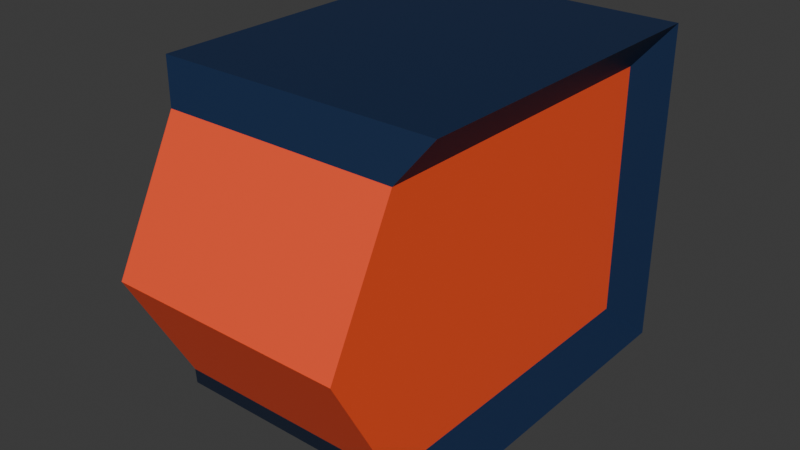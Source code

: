 # Source: logo-bottom_-_L.blend  (saved by Blender 4.5.87; exported with 4.5.12 LTS)
import bpy
from mathutils import Matrix  # noqa: F401  (used for matrix-valued properties, if any)

bpy.ops.wm.read_factory_settings(use_empty=True)
scene = bpy.context.scene
scene.name = 'Scene'

# ---- collections
col_collection = bpy.data.collections.new('Collection'); scene.collection.children.link(col_collection)

# ---- materials (node trees are filled in below, after node groups)
mat_logo_blue = bpy.data.materials.new('logo.blue')
mat_logo_orange = bpy.data.materials.new('logo.orange')

# ---- material node trees
mat_logo_blue.use_nodes = True; mat_logo_blue.node_tree.nodes.clear()
_N = mat_logo_blue.node_tree.nodes; _L = mat_logo_blue.node_tree.links
n0 = _N.new('ShaderNodeBsdfPrincipled'); n0.name = 'Principled BSDF'; n0.location = (-200, 100)
n0.inputs[0].default_value = (0.006512, 0.02217, 0.07036, 1.0)
n1 = _N.new('ShaderNodeOutputMaterial'); n1.name = 'Material Output'; n1.location = (200, 100)
_L.new(n0.outputs[0], n1.inputs[0])
n1.is_active_output = True
mat_logo_orange.use_nodes = True; mat_logo_orange.node_tree.nodes.clear()
_N = mat_logo_orange.node_tree.nodes; _L = mat_logo_orange.node_tree.links
n0 = _N.new('ShaderNodeBsdfPrincipled'); n0.name = 'Principled BSDF'; n0.location = (-200, 100)
n0.inputs[0].default_value = (1.0, 0.09084, 0.02732, 1.0)
n1 = _N.new('ShaderNodeOutputMaterial'); n1.name = 'Material Output'; n1.location = (200, 100)
_L.new(n0.outputs[0], n1.inputs[0])
n1.is_active_output = True

# ---- world
world_world = bpy.data.worlds.new('World'); scene.world = world_world
world_world.use_nodes = True; world_world.node_tree.nodes.clear()
_N = world_world.node_tree.nodes; _L = world_world.node_tree.links
n0 = _N.new('ShaderNodeOutputWorld'); n0.name = 'World Output'; n0.location = (300, 300)
n1 = _N.new('ShaderNodeBackground'); n1.name = 'Background'; n1.location = (10, 300)
n1.inputs[0].default_value = (0.05088, 0.05088, 0.05088, 1.0)
_L.new(n1.outputs[0], n0.inputs[0])
n0.is_active_output = True
world_world.color = (0.05088, 0.05088, 0.05088)
world_world.use_sun_shadow = False
world_world.sun_shadow_jitter_overblur = 0.0

# ---- meshes
me_cube_002 = bpy.data.meshes.new('Cube.002')
me_cube_002.from_pydata([(-0.485, 0.7417, -0.5207), (0.485, 0.7417, -0.5207), (-0.485, 0.7417, 0.5257), (0.485, 0.7417, 0.5257), (0.585, 0.8917, 0.6757), (0.585, 0.8917, -0.6707), (-0.585, 0.8917, -0.6707), (-0.585, 0.8917, 0.6757), (0.485, -0.6248, 0.5257), (-0.585, -0.5473, 0.6757), (0.585, -0.5532, -0.6707), (0.485, -0.6346, -0.5207), (0.585, -0.5473, 0.6757), (-0.585, -0.5532, -0.6707), (-0.485, -0.6248, 0.5257), (-0.485, -0.6346, -0.5207), (-0.485, -0.9067, -0.01971), (0.485, -0.9067, -0.01971)], [], [(6, 7, 4, 5), (1, 3, 8, 17, 11), (6, 5, 10, 13), (4, 7, 9, 12), (3, 1, 5, 4), (1, 11, 10, 5), (0, 2, 7, 6), (2, 14, 9, 7), (12, 8, 3, 4), (15, 16, 14, 2, 0), (13, 15, 0, 6), (8, 12, 9, 14), (16, 17, 8, 14), (15, 11, 17, 16), (10, 11, 15, 13)])
me_cube_002.polygons.foreach_set('material_index', [0, 1, 0, 0, 0, 0, 0, 0, 0, 1, 0, 0, 1, 1, 0])
_uv = me_cube_002.uv_layers.new(name='UVMap')
_uv.uv.foreach_set('vector', [0.375, 0.25, 0.4423, 0.25, 0.4423, 0.5, 0.375, 0.5, 0.3825, 0.5109, 0.4348, 0.5109, 0.4348, 0.6102, 0.4076, 0.6307, 0.3825, 0.6109, 0.125, 0.5, 0.375, 0.5, 0.375, 0.605, 0.125, 0.605, 0.4423, 0.5, 0.4423, 0.25, 0.4423, 0.1454, 0.4423, 0.6046, 0.4348, 0.5109, 0.3825, 0.5109, 0.375, 0.5, 0.4423, 0.5, 0.3825, 0.5109, 0.3825, 0.6109, 0.375, 0.605, 0.375, 0.5, 0.3825, 0.2391, 0.4348, 0.2391, 0.4423, 0.25, 0.375, 0.25, 0.4348, 0.2391, 0.4348, 0.1398, 0.4423, 0.1454, 0.4423, 0.25, 0.4423, 0.6046, 0.4348, 0.6102, 0.4348, 0.5109, 0.4423, 0.5, 0.3825, 0.1391, 0.4076, 0.1193, 0.4348, 0.1398, 0.4348, 0.2391, 0.3825, 0.2391, 0.375, 0.145, 0.3825, 0.1391, 0.3825, 0.2391, 0.375, 0.25, 0.4348, 0.6102, 0.4423, 0.6046, 0.4423, 0.1454, 0.4348, 0.1398, 0.4076, 0.1193, 0.4076, 0.6307, 0.4348, 0.6102, 0.4348, 0.1398, 0.3825, 0.1391, 0.3825, 0.6109, 0.4076, 0.6307, 0.4076, 0.1193, 0.375, 0.605, 0.3825, 0.6109, 0.3825, 0.1391, 0.375, 0.145])
me_cube_002.materials.append(mat_logo_blue)
me_cube_002.materials.append(mat_logo_orange)
me_cube_002.update()

# ---- objects
ob_logo_l_bottom = bpy.data.objects.new('logo-L-bottom', me_cube_002)

# ---- transforms, parenting, visibility, modifiers, constraints
ob_logo_l_bottom.location = (0.0, -0.2235, 0.6707)

# ---- collection membership
col_collection.objects.link(ob_logo_l_bottom)

# ---- scene / render settings (as saved in the file)
scene.frame_start = 1; scene.frame_end = 250; scene.frame_set(44)
scene.render.engine = 'BLENDER_EEVEE_NEXT'
scene.cycles.sampling_pattern = 'TABULATED_SOBOL'
bpy.context.view_layer.update()

# ---- added for rendering (the .blend has no active camera and no usable light): camera, sun
cam_auto = bpy.data.cameras.new('AutoCamera')
cam_auto.lens = 50.0
cam_auto.sensor_width = 36.0
cam_auto.clip_end = 1000.0
ob_auto_camera = bpy.data.objects.new('AutoCamera', cam_auto)
scene.collection.objects.link(ob_auto_camera)
ob_auto_camera.location = (2.34358, -3.04333, 2.54807)
ob_auto_camera.rotation_euler = (1.09748, -7.21219e-08, 0.694738)
scene.camera = ob_auto_camera
light_auto_sun = bpy.data.lights.new('AutoSun', 'SUN')
light_auto_sun.energy = 3.0
light_auto_sun.angle = 0.0523599
ob_auto_sun = bpy.data.objects.new('AutoSun', light_auto_sun)
scene.collection.objects.link(ob_auto_sun)
ob_auto_sun.rotation_euler = (0.872665, 0.174533, 0.523599)
bpy.context.view_layer.update()
